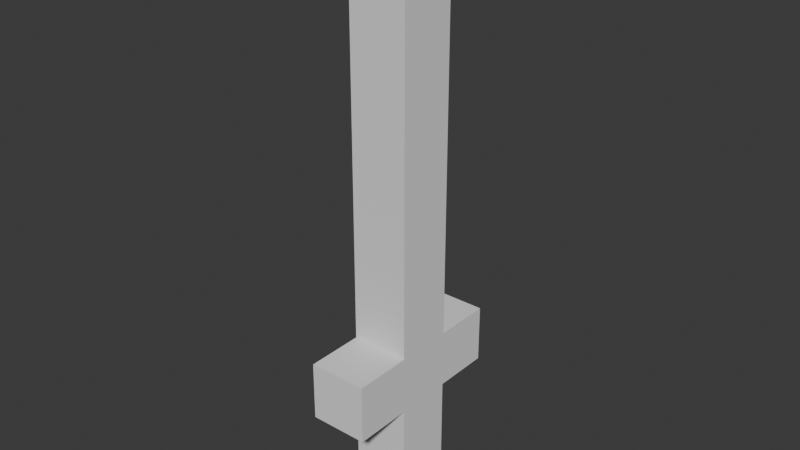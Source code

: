 # Source: sword_basic.blend  (saved by Blender 4.4.30; exported with 4.5.12 LTS)
import bpy
from mathutils import Matrix  # noqa: F401  (used for matrix-valued properties, if any)

bpy.ops.wm.read_factory_settings(use_empty=True)
scene = bpy.context.scene
scene.name = 'Scene'

# ---- collections
col_collection = bpy.data.collections.new('Collection'); scene.collection.children.link(col_collection)

# ---- world
world_world = bpy.data.worlds.new('World'); scene.world = world_world
world_world.use_nodes = True; world_world.node_tree.nodes.clear()
_N = world_world.node_tree.nodes; _L = world_world.node_tree.links
n0 = _N.new('ShaderNodeOutputWorld'); n0.name = 'World Output'; n0.location = (300, 300)
n1 = _N.new('ShaderNodeBackground'); n1.name = 'Background'; n1.location = (10, 300)
n1.inputs[0].default_value = (0.05088, 0.05088, 0.05088, 1.0)
_L.new(n1.outputs[0], n0.inputs[0])
n0.is_active_output = True
world_world.color = (0.05088, 0.05088, 0.05088)
world_world.sun_shadow_jitter_overblur = 0.0

# ---- meshes
me_cube_001 = bpy.data.meshes.new('Cube.001')
me_cube_001.from_pydata([(0.03, -0.03, -0.06), (0.03, -0.03, 0.54), (-0.03, -0.03, -0.06), (-0.03, -0.03, 0.54), (0.03, 0.03, -0.06), (0.03, 0.03, 0.54), (-0.03, 0.03, -0.06), (-0.03, 0.03, 0.54), (0.03, -0.03, 0.0), (0.03, -0.03, 0.06), (0.03, -0.03, 0.12), (0.03, -0.03, 0.18), (0.03, -0.03, 0.24), (0.03, -0.03, 0.3), (0.03, -0.03, 0.36), (0.03, -0.03, 0.42), (0.03, -0.03, 0.48), (-0.03, -0.03, 0.48), (-0.03, -0.03, 0.42), (-0.03, -0.03, 0.36), (-0.03, -0.03, 0.3), (-0.03, -0.03, 0.24), (-0.03, -0.03, 0.18), (-0.03, -0.03, 0.12), (-0.03, -0.03, 0.06), (-0.03, -0.03, 0.0), (-0.03, 0.03, 0.48), (-0.03, 0.03, 0.42), (-0.03, 0.03, 0.36), (-0.03, 0.03, 0.3), (-0.03, 0.03, 0.24), (-0.03, 0.03, 0.18), (-0.03, 0.03, 0.12), (-0.03, 0.03, 0.06), (-0.03, 0.03, 0.0), (0.03, 0.03, 0.48), (0.03, 0.03, 0.42), (0.03, 0.03, 0.36), (0.03, 0.03, 0.3), (0.03, 0.03, 0.24), (0.03, 0.03, 0.18), (0.03, 0.03, 0.12), (0.03, 0.03, 0.06), (0.03, 0.03, 0.0), (0.03, -0.09, 0.06), (0.03, -0.09, 0.12), (-0.03, -0.09, 0.12), (-0.03, -0.09, 0.06), (-0.03, 0.09, 0.12), (-0.03, 0.09, 0.06), (0.03, 0.09, 0.12), (0.03, 0.09, 0.06)], [], [(16, 1, 3, 17), (17, 3, 7, 26), (26, 7, 5, 35), (35, 5, 1, 16), (2, 6, 4, 0), (7, 3, 1, 5), (4, 43, 8, 0), (43, 42, 9, 8), (42, 41, 10, 9), (41, 40, 11, 10), (40, 39, 12, 11), (39, 38, 13, 12), (38, 37, 14, 13), (37, 36, 15, 14), (36, 35, 16, 15), (6, 34, 43, 4), (34, 33, 42, 43), (23, 24, 47, 46), (32, 31, 40, 41), (31, 30, 39, 40), (30, 29, 38, 39), (29, 28, 37, 38), (28, 27, 36, 37), (27, 26, 35, 36), (2, 25, 34, 6), (25, 24, 33, 34), (24, 23, 32, 33), (23, 22, 31, 32), (22, 21, 30, 31), (21, 20, 29, 30), (20, 19, 28, 29), (19, 18, 27, 28), (18, 17, 26, 27), (0, 8, 25, 2), (8, 9, 24, 25), (24, 9, 44, 47), (10, 11, 22, 23), (11, 12, 21, 22), (12, 13, 20, 21), (13, 14, 19, 20), (14, 15, 18, 19), (15, 16, 17, 18), (49, 48, 50, 51), (44, 45, 46, 47), (32, 41, 50, 48), (33, 32, 48, 49), (41, 42, 51, 50), (10, 23, 46, 45), (42, 33, 49, 51), (9, 10, 45, 44)])
_uv = me_cube_001.uv_layers.new(name='UVMap')
_uv.uv.foreach_set('vector', [0.6, 0.0, 0.625, 0.0, 0.625, 0.25, 0.6, 0.25, 0.6, 0.25, 0.625, 0.25, 0.625, 0.5, 0.6, 0.5, 0.6, 0.5, 0.625, 0.5, 0.625, 0.75, 0.6, 0.75, 0.6, 0.75, 0.625, 0.75, 0.625, 1.0, 0.6, 1.0, 0.125, 0.5, 0.375, 0.5, 0.375, 0.75, 0.125, 0.75, 0.625, 0.5, 0.875, 0.5, 0.875, 0.75, 0.625, 0.75, 0.375, 0.75, 0.4, 0.75, 0.4, 1.0, 0.375, 1.0, 0.4, 0.75, 0.425, 0.75, 0.425, 1.0, 0.4, 1.0, 0.425, 0.75, 0.45, 0.75, 0.45, 1.0, 0.425, 1.0, 0.45, 0.75, 0.475, 0.75, 0.475, 1.0, 0.45, 1.0, 0.475, 0.75, 0.5, 0.75, 0.5, 1.0, 0.475, 1.0, 0.5, 0.75, 0.525, 0.75, 0.525, 1.0, 0.5, 1.0, 0.525, 0.75, 0.55, 0.75, 0.55, 1.0, 0.525, 1.0, 0.55, 0.75, 0.575, 0.75, 0.575, 1.0, 0.55, 1.0, 0.575, 0.75, 0.6, 0.75, 0.6, 1.0, 0.575, 1.0, 0.375, 0.5, 0.4, 0.5, 0.4, 0.75, 0.375, 0.75, 0.4, 0.5, 0.425, 0.5, 0.425, 0.75, 0.4, 0.75, 0.45, 0.25, 0.425, 0.25, 0.425, 0.25, 0.45, 0.25, 0.45, 0.5, 0.475, 0.5, 0.475, 0.75, 0.45, 0.75, 0.475, 0.5, 0.5, 0.5, 0.5, 0.75, 0.475, 0.75, 0.5, 0.5, 0.525, 0.5, 0.525, 0.75, 0.5, 0.75, 0.525, 0.5, 0.55, 0.5, 0.55, 0.75, 0.525, 0.75, 0.55, 0.5, 0.575, 0.5, 0.575, 0.75, 0.55, 0.75, 0.575, 0.5, 0.6, 0.5, 0.6, 0.75, 0.575, 0.75, 0.375, 0.25, 0.4, 0.25, 0.4, 0.5, 0.375, 0.5, 0.4, 0.25, 0.425, 0.25, 0.425, 0.5, 0.4, 0.5, 0.425, 0.25, 0.45, 0.25, 0.45, 0.5, 0.425, 0.5, 0.45, 0.25, 0.475, 0.25, 0.475, 0.5, 0.45, 0.5, 0.475, 0.25, 0.5, 0.25, 0.5, 0.5, 0.475, 0.5, 0.5, 0.25, 0.525, 0.25, 0.525, 0.5, 0.5, 0.5, 0.525, 0.25, 0.55, 0.25, 0.55, 0.5, 0.525, 0.5, 0.55, 0.25, 0.575, 0.25, 0.575, 0.5, 0.55, 0.5, 0.575, 0.25, 0.6, 0.25, 0.6, 0.5, 0.575, 0.5, 0.375, 0.0, 0.4, 0.0, 0.4, 0.25, 0.375, 0.25, 0.4, 0.0, 0.425, 0.0, 0.425, 0.25, 0.4, 0.25, 0.425, 0.25, 0.425, 0.0, 0.425, 0.0, 0.425, 0.25, 0.45, 0.0, 0.475, 0.0, 0.475, 0.25, 0.45, 0.25, 0.475, 0.0, 0.5, 0.0, 0.5, 0.25, 0.475, 0.25, 0.5, 0.0, 0.525, 0.0, 0.525, 0.25, 0.5, 0.25, 0.525, 0.0, 0.55, 0.0, 0.55, 0.25, 0.525, 0.25, 0.55, 0.0, 0.575, 0.0, 0.575, 0.25, 0.55, 0.25, 0.575, 0.0, 0.6, 0.0, 0.6, 0.25, 0.575, 0.25, 0.425, 0.5, 0.45, 0.5, 0.45, 0.75, 0.425, 0.75, 0.425, 0.0, 0.45, 0.0, 0.45, 0.25, 0.425, 0.25, 0.45, 0.5, 0.45, 0.75, 0.45, 0.75, 0.45, 0.5, 0.425, 0.5, 0.45, 0.5, 0.45, 0.5, 0.425, 0.5, 0.45, 0.75, 0.425, 0.75, 0.425, 0.75, 0.45, 0.75, 0.45, 0.0, 0.45, 0.25, 0.45, 0.25, 0.45, 0.0, 0.425, 0.75, 0.425, 0.5, 0.425, 0.5, 0.425, 0.75, 0.425, 1.0, 0.45, 1.0, 0.45, 1.0, 0.425, 1.0])
me_cube_001.update()

# ---- objects
ob_cube = bpy.data.objects.new('Cube', me_cube_001)

# ---- transforms, parenting, visibility, modifiers, constraints
ob_cube.location = (0.0, 0.0, 0.1)

# ---- collection membership
col_collection.objects.link(ob_cube)

# ---- scene / render settings (as saved in the file)
scene.frame_start = 1; scene.frame_end = 250; scene.frame_set(1)
scene.render.engine = 'BLENDER_EEVEE_NEXT'
bpy.context.view_layer.update()

# ---- added for rendering (the .blend has no active camera and no usable light): camera, sun
cam_auto = bpy.data.cameras.new('AutoCamera')
cam_auto.lens = 50.0
cam_auto.sensor_width = 36.0
cam_auto.clip_end = 1000.0
ob_auto_camera = bpy.data.objects.new('AutoCamera', cam_auto)
scene.collection.objects.link(ob_auto_camera)
ob_auto_camera.location = (0.58223, -0.698676, 0.805784)
ob_auto_camera.rotation_euler = (1.09748, -7.21219e-08, 0.694738)
scene.camera = ob_auto_camera
light_auto_sun = bpy.data.lights.new('AutoSun', 'SUN')
light_auto_sun.energy = 3.0
light_auto_sun.angle = 0.0523599
ob_auto_sun = bpy.data.objects.new('AutoSun', light_auto_sun)
scene.collection.objects.link(ob_auto_sun)
ob_auto_sun.rotation_euler = (0.872665, 0.174533, 0.523599)
bpy.context.view_layer.update()
